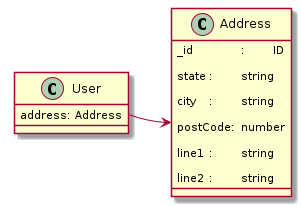

The diagram above was rendered by PlantUML. Its source (embedded in the PNG):
@startuml

class User {
	address: Address
}
class Address {
	_id		:	ID

	state	:	string

	city	:	string

	postCode:	number

	line1	:	string
	
	line2	:	string
}

User::address -> Address

@enduml